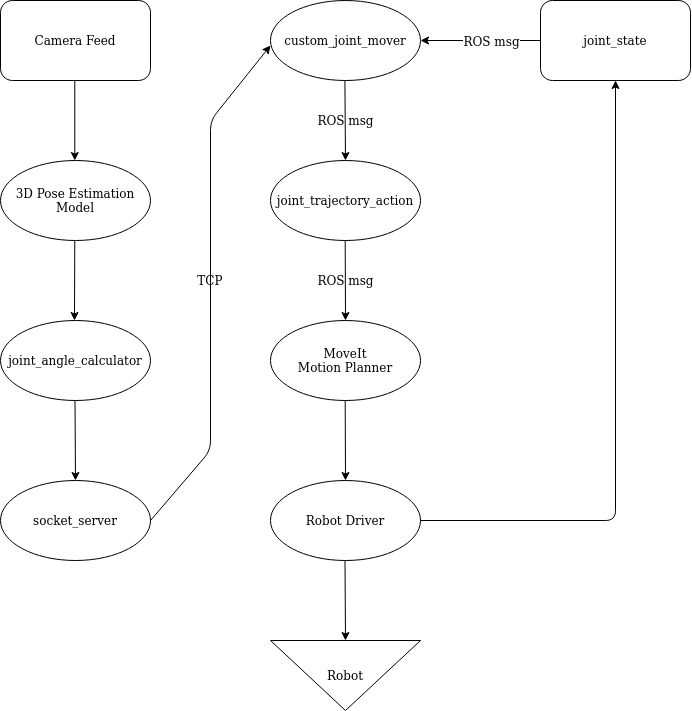

The diagram above was exported from draw.io. Its source (the exported page's mxGraphModel, read from the mxfile embedded in the PNG):
<mxGraphModel dx="1761" dy="539" grid="1" gridSize="10" guides="1" tooltips="1" connect="1" arrows="1" fold="1" page="1" pageScale="1" pageWidth="850" pageHeight="1100" math="0" shadow="0">
  <root>
    <mxCell id="0" />
    <mxCell id="1" parent="0" />
    <mxCell id="Ga_Xi99PxGp0aSF4LCMb-1" value="Camera Feed" style="rounded=1;whiteSpace=wrap;html=1;" parent="1" vertex="1">
      <mxGeometry x="30" y="80" width="150" height="80" as="geometry" />
    </mxCell>
    <mxCell id="Ga_Xi99PxGp0aSF4LCMb-2" value="3D Pose Estimation Model" style="ellipse;whiteSpace=wrap;html=1;" parent="1" vertex="1">
      <mxGeometry x="30" y="240" width="150" height="80" as="geometry" />
    </mxCell>
    <mxCell id="Ga_Xi99PxGp0aSF4LCMb-4" value="joint_angle_calculator" style="ellipse;whiteSpace=wrap;html=1;" parent="1" vertex="1">
      <mxGeometry x="30" y="400" width="150" height="80" as="geometry" />
    </mxCell>
    <mxCell id="Ga_Xi99PxGp0aSF4LCMb-5" value="&lt;div&gt;socket_server&lt;/div&gt;" style="ellipse;whiteSpace=wrap;html=1;" parent="1" vertex="1">
      <mxGeometry x="30" y="560" width="150" height="80" as="geometry" />
    </mxCell>
    <mxCell id="Ga_Xi99PxGp0aSF4LCMb-6" value="joint_state" style="rounded=1;whiteSpace=wrap;html=1;" parent="1" vertex="1">
      <mxGeometry x="570" y="80" width="150" height="80" as="geometry" />
    </mxCell>
    <mxCell id="Ga_Xi99PxGp0aSF4LCMb-7" value="&lt;div&gt;custom_joint_mover&lt;/div&gt;" style="ellipse;whiteSpace=wrap;html=1;" parent="1" vertex="1">
      <mxGeometry x="300" y="80" width="150" height="80" as="geometry" />
    </mxCell>
    <mxCell id="Ga_Xi99PxGp0aSF4LCMb-9" value="Robot" style="triangle;whiteSpace=wrap;html=1;direction=south;" parent="1" vertex="1">
      <mxGeometry x="300" y="720" width="150" height="70" as="geometry" />
    </mxCell>
    <mxCell id="Ga_Xi99PxGp0aSF4LCMb-13" value="&lt;div&gt;joint_trajectory_action&lt;/div&gt;" style="ellipse;whiteSpace=wrap;html=1;" parent="1" vertex="1">
      <mxGeometry x="300" y="240" width="150" height="80" as="geometry" />
    </mxCell>
    <mxCell id="Ga_Xi99PxGp0aSF4LCMb-19" value="" style="endArrow=classic;html=1;" parent="1" edge="1">
      <mxGeometry width="50" height="50" relative="1" as="geometry">
        <mxPoint x="104.29" y="160" as="sourcePoint" />
        <mxPoint x="104.29" y="240" as="targetPoint" />
      </mxGeometry>
    </mxCell>
    <mxCell id="Ga_Xi99PxGp0aSF4LCMb-20" value="" style="endArrow=classic;html=1;" parent="1" edge="1">
      <mxGeometry width="50" height="50" relative="1" as="geometry">
        <mxPoint x="104.29000000000002" y="320" as="sourcePoint" />
        <mxPoint x="104" y="400" as="targetPoint" />
      </mxGeometry>
    </mxCell>
    <mxCell id="Ga_Xi99PxGp0aSF4LCMb-21" value="" style="endArrow=classic;html=1;" parent="1" edge="1">
      <mxGeometry width="50" height="50" relative="1" as="geometry">
        <mxPoint x="104.5" y="480" as="sourcePoint" />
        <mxPoint x="105" y="560" as="targetPoint" />
      </mxGeometry>
    </mxCell>
    <mxCell id="Ga_Xi99PxGp0aSF4LCMb-22" value="" style="endArrow=classic;html=1;" parent="1" edge="1">
      <mxGeometry width="50" height="50" relative="1" as="geometry">
        <mxPoint x="180" y="600" as="sourcePoint" />
        <mxPoint x="300" y="125" as="targetPoint" />
        <Array as="points">
          <mxPoint x="240" y="530" />
          <mxPoint x="240" y="200" />
        </Array>
      </mxGeometry>
    </mxCell>
    <mxCell id="Ga_Xi99PxGp0aSF4LCMb-23" value="TCP" style="text;html=1;strokeColor=none;fillColor=none;align=center;verticalAlign=middle;whiteSpace=wrap;rounded=0;" parent="1" vertex="1">
      <mxGeometry x="220" y="350" width="40" height="20" as="geometry" />
    </mxCell>
    <mxCell id="Ga_Xi99PxGp0aSF4LCMb-26" value="Robot Driver" style="ellipse;whiteSpace=wrap;html=1;" parent="1" vertex="1">
      <mxGeometry x="300" y="560" width="150" height="80" as="geometry" />
    </mxCell>
    <mxCell id="Ga_Xi99PxGp0aSF4LCMb-27" value="" style="endArrow=classic;html=1;entryX=0.5;entryY=1;entryDx=0;entryDy=0;exitX=1;exitY=0.5;exitDx=0;exitDy=0;" parent="1" source="Ga_Xi99PxGp0aSF4LCMb-26" target="Ga_Xi99PxGp0aSF4LCMb-6" edge="1">
      <mxGeometry width="50" height="50" relative="1" as="geometry">
        <mxPoint x="460" y="600" as="sourcePoint" />
        <mxPoint x="510" y="550" as="targetPoint" />
        <Array as="points">
          <mxPoint x="645" y="600" />
        </Array>
      </mxGeometry>
    </mxCell>
    <mxCell id="Ga_Xi99PxGp0aSF4LCMb-28" value="" style="endArrow=classic;html=1;" parent="1" edge="1">
      <mxGeometry width="50" height="50" relative="1" as="geometry">
        <mxPoint x="570" y="120" as="sourcePoint" />
        <mxPoint x="450" y="120" as="targetPoint" />
      </mxGeometry>
    </mxCell>
    <mxCell id="Ga_Xi99PxGp0aSF4LCMb-38" value="&lt;font style=&quot;font-size: 12px&quot;&gt;ROS msg&lt;/font&gt;" style="edgeLabel;html=1;align=center;verticalAlign=middle;resizable=0;points=[];" parent="Ga_Xi99PxGp0aSF4LCMb-28" vertex="1" connectable="0">
      <mxGeometry x="-0.25" y="5" relative="1" as="geometry">
        <mxPoint x="-5.17" y="-5" as="offset" />
      </mxGeometry>
    </mxCell>
    <mxCell id="Ga_Xi99PxGp0aSF4LCMb-29" value="" style="endArrow=classic;html=1;entryX=0.5;entryY=0;entryDx=0;entryDy=0;" parent="1" target="Ga_Xi99PxGp0aSF4LCMb-13" edge="1">
      <mxGeometry width="50" height="50" relative="1" as="geometry">
        <mxPoint x="374.40999999999997" y="160" as="sourcePoint" />
        <mxPoint x="374.40999999999997" y="230" as="targetPoint" />
      </mxGeometry>
    </mxCell>
    <mxCell id="Ga_Xi99PxGp0aSF4LCMb-31" value="" style="endArrow=classic;html=1;" parent="1" edge="1">
      <mxGeometry width="50" height="50" relative="1" as="geometry">
        <mxPoint x="374.71" y="320" as="sourcePoint" />
        <mxPoint x="375" y="400" as="targetPoint" />
      </mxGeometry>
    </mxCell>
    <mxCell id="Ga_Xi99PxGp0aSF4LCMb-33" value="&lt;div&gt;MoveIt&lt;/div&gt;&lt;div&gt;Motion Planner&lt;br&gt;&lt;/div&gt;" style="ellipse;whiteSpace=wrap;html=1;" parent="1" vertex="1">
      <mxGeometry x="300" y="400" width="150" height="80" as="geometry" />
    </mxCell>
    <mxCell id="Ga_Xi99PxGp0aSF4LCMb-34" value="" style="endArrow=classic;html=1;entryX=0.5;entryY=0;entryDx=0;entryDy=0;" parent="1" target="Ga_Xi99PxGp0aSF4LCMb-26" edge="1">
      <mxGeometry width="50" height="50" relative="1" as="geometry">
        <mxPoint x="374.71" y="480" as="sourcePoint" />
        <mxPoint x="374.71" y="510" as="targetPoint" />
      </mxGeometry>
    </mxCell>
    <mxCell id="Ga_Xi99PxGp0aSF4LCMb-35" value="" style="endArrow=classic;html=1;" parent="1" edge="1">
      <mxGeometry width="50" height="50" relative="1" as="geometry">
        <mxPoint x="374.5" y="640" as="sourcePoint" />
        <mxPoint x="375" y="720" as="targetPoint" />
      </mxGeometry>
    </mxCell>
    <mxCell id="Ga_Xi99PxGp0aSF4LCMb-36" value="ROS msg" style="text;html=1;strokeColor=none;fillColor=none;align=center;verticalAlign=middle;whiteSpace=wrap;rounded=0;" parent="1" vertex="1">
      <mxGeometry x="342.5" y="350" width="65" height="20" as="geometry" />
    </mxCell>
    <mxCell id="Ga_Xi99PxGp0aSF4LCMb-37" value="ROS msg" style="text;html=1;strokeColor=none;fillColor=none;align=center;verticalAlign=middle;whiteSpace=wrap;rounded=0;" parent="1" vertex="1">
      <mxGeometry x="337.5" y="190" width="75" height="20" as="geometry" />
    </mxCell>
  </root>
</mxGraphModel>